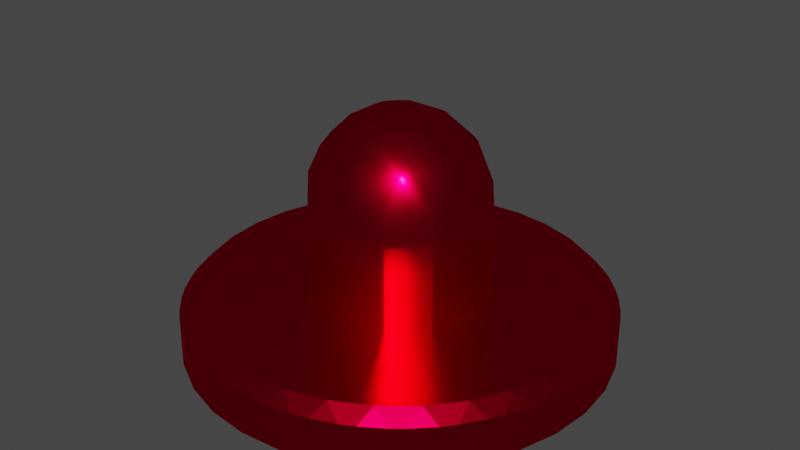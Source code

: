 # Source: Player_Paddle_1.blend  (saved by Blender 3.3.6; exported with 4.5.12 LTS)
import bpy
from mathutils import Matrix  # noqa: F401  (used for matrix-valued properties, if any)

bpy.ops.wm.read_factory_settings(use_empty=True)
scene = bpy.context.scene
scene.name = 'Scene'

# ---- collections
col_collection = bpy.data.collections.new('Collection'); scene.collection.children.link(col_collection)

# ---- materials (node trees are filled in below, after node groups)
mat_material = bpy.data.materials.new('Material')
mat_material.alpha_threshold = 0.0
mat_material.use_transparent_shadow = False
mat_material.refraction_depth = 5.0
mat_material.preview_render_type = 'CUBE'
mat_material.diffuse_color = (0.8, 0.0, 0.01591, 1.0)
mat_material.roughness = 0.4177
mat_material.metallic = 0.4336
mat_material.line_color = (0.0, 0.0, 0.0, 1.0)

# ---- material node trees
mat_material.use_nodes = True; mat_material.node_tree.nodes.clear()
_N = mat_material.node_tree.nodes; _L = mat_material.node_tree.links
n0 = _N.new('ShaderNodeOutputMaterial'); n0.name = 'Material Output'; n0.location = (300, 300)
n1 = _N.new('ShaderNodeBsdfAnisotropic'); n1.name = 'Glossy BSDF'; n1.location = (10, 300)
n1.inputs[0].default_value = (0.8, 0.0, 0.0271, 1.0)
n1.inputs[1].default_value = 0.2583
_L.new(n1.outputs[0], n0.inputs[0])
n0.is_active_output = True

# ---- world
world_world = bpy.data.worlds.new('World'); scene.world = world_world
world_world.use_nodes = True; world_world.node_tree.nodes.clear()
_N = world_world.node_tree.nodes; _L = world_world.node_tree.links
n0 = _N.new('ShaderNodeOutputWorld'); n0.name = 'World Output'; n0.location = (300, 300)
n1 = _N.new('ShaderNodeBackground'); n1.name = 'Background'; n1.location = (10, 300)
n1.inputs[0].default_value = (0.05088, 0.05088, 0.05088, 1.0)
_L.new(n1.outputs[0], n0.inputs[0])
n0.is_active_output = True
world_world.color = (0.05088, 0.05088, 0.05088)
world_world.use_sun_shadow = False
world_world.sun_shadow_jitter_overblur = 0.0

# ---- meshes
me_mesh = bpy.data.meshes.new('Mesh')
me_mesh.from_pydata([(0.2, 0.6, 0.9812), (0.2, 0.9812, 0.6), (0.6, 0.9812, 0.6), (0.6, 0.6, 0.9812), (0.2, 1.0, 0.5666), (0.6, 1.0, 0.5666), (0.2, 1.133, 0.2), (0.6, 1.133, 0.2), (0.2, 1.133, -0.2), (0.6, 1.133, -0.2), (0.2, 1.0, -0.5666), (0.6, 1.0, -0.5666), (0.6, 0.9812, -0.6), (0.6, 0.6, -0.9812), (0.6003, 2.713, -0.537), (0.6, 0.5666, -1.0), (0.6003, 2.555, -1.056), (0.6, 0.2, -1.133), (0.6003, 2.3, -1.534), (0.6, -0.2, -1.133), (0.6003, 1.956, -1.953), (0.6, -0.5666, -1.0), (0.6003, 1.537, -2.297), (0.6, -0.6, -0.9812), (0.6003, 1.058, -2.553), (0.6003, 0.5396, -2.71), (0.6003, 3.298e-08, -2.763), (0.6003, -0.5396, -2.71), (0.6003, -1.058, -2.553), (0.6003, -1.537, -2.297), (0.6003, -1.956, -1.953), (0.6003, -2.3, -1.534), (0.6003, -2.555, -1.056), (0.6003, -2.713, -0.537), (0.6003, -2.766, 0.002574), (0.6003, -2.713, 0.5422), (0.6003, -2.555, 1.061), (0.6003, -2.3, 1.539), (0.6003, -1.956, 1.958), (0.6003, -1.537, 2.302), (0.6003, -1.058, 2.558), (0.6003, -0.5396, 2.715), (0.6003, -1.209e-07, 2.768), (0.6003, 0.5396, 2.715), (0.6003, 1.058, 2.558), (0.6003, 1.537, 2.302), (0.6003, 1.956, 1.958), (0.6003, 2.3, 1.539), (0.6, -1.133, -0.2), (0.6, -1.133, 0.2), (0.6, -1.0, 0.5666), (0.6, -0.9812, 0.6), (0.6, -0.6, 0.9812), (0.6, -0.5666, 1.0), (0.6, -0.2, 1.133), (0.6, 0.2, 1.133), (0.6003, 2.555, 1.061), (0.2, -0.2, 1.133), (0.2, 0.2, 1.133), (0.2, 0.5666, 1.0), (0.6, 0.5666, 1.0), (-0.2, -0.2, 1.133), (-0.2, 0.2, 1.133), (0.2, -0.5666, 1.0), (-0.2, -0.5666, 1.0), (-0.6, -0.2, 1.133), (-0.6, -0.5666, 1.0), (-0.6, -0.6, 0.9812), (-0.2, -0.6, 0.9812), (-0.2, -0.9812, 0.6), (-0.6, -0.9812, 0.6), (-0.6, -1.0, 0.5666), (-0.2, -1.0, 0.5666), (-0.2, -1.133, 0.2), (-0.6, -1.133, 0.2), (-0.6, -1.133, -0.2), (-0.2, -1.133, -0.2), (-0.6, -1.0, -0.5666), (-0.2, -1.0, -0.5666), (-0.2, -0.9812, -0.6), (-0.6, -0.9812, -0.6), (-0.6, -0.6, -0.9812), (-0.2, -0.6, -0.9812), (-0.2, -0.5666, -1.0), (-0.6, -0.5666, -1.0), (-0.6, -0.2, -1.133), (-0.2, -0.2, -1.133), (-0.2, 0.2, -1.133), (-0.6, 0.2, -1.133), (-0.2, 0.5666, -1.0), (-0.6, 0.5666, -1.0), (-0.6, 0.6, -0.9812), (-0.2, 0.6, -0.9812), (-0.2, 0.9812, -0.6), (-0.6, 0.9812, -0.6), (-0.6, 1.0, -0.5666), (-0.2, 1.0, -0.5666), (-0.2, 1.133, -0.2), (-0.6, 1.133, -0.2), (-0.2, 1.133, 0.2), (-0.6, 1.133, 0.2), (-0.6, 1.0, 0.5666), (-0.2, 1.0, 0.5666), (-0.2, 0.9812, 0.6), (-0.6, 0.9812, 0.6), (-0.6, 0.6, 0.9812), (-0.2, 0.6, 0.9812), (-0.2, 0.5666, 1.0), (-0.6, 0.5666, 1.0), (-0.6, 0.2, 1.133), (-1.0, 0.2, 1.133), (-1.0, 0.5666, 1.0), (-1.0, -0.2, 1.133), (-1.4, -0.2, 1.105), (-1.4, 0.2, 1.105), (-1.0, -0.5666, 1.0), (-1.4, -0.51, 1.0), (-1.4, -0.6, 0.9495), (-1.0, -0.6, 0.9812), (-1.0, -0.9812, 0.6), (-1.4, -0.9495, 0.6), (-1.4, -1.0, 0.51), (-1.0, -1.0, 0.5666), (-1.0, -1.133, 0.2), (-1.4, -1.105, 0.2), (-1.4, -1.105, -0.2), (-1.0, -1.133, -0.2), (-1.4, -1.0, -0.51), (-1.0, -1.0, -0.5666), (-1.0, -0.9812, -0.6), (-1.4, -0.9495, -0.6), (-1.8, -0.7359, -0.6), (-1.8, -0.9288, -0.2), (-1.682, -1.0, -0.2), (-1.8, -0.9288, 0.2), (-1.682, -1.0, 0.2), (-2.112, -0.6, -0.2), (-2.112, -0.6, 0.2), (-1.928, -0.6, 0.6), (-1.8, -0.7359, 0.6), (-1.8, -0.6, 0.7359), (-2.112, -0.2, 0.6), (-1.8, -0.2, 0.9288), (-2.112, 0.2, 0.6), (-1.8, 0.2, 0.9288), (-2.2, -0.2, 0.4265), (-2.2, 0.2, 0.4265), (-2.2, 0.4265, 0.2), (-2.112, 0.6, 0.2), (-1.928, 0.6, 0.6), (-2.2, 0.4265, -0.2), (-2.112, 0.6, -0.2), (-2.2, 0.2, -0.4265), (-2.112, 0.2, -0.6), (-1.928, 0.6, -0.6), (-1.8, 0.2, -0.9288), (-1.8, 0.6, -0.7359), (-1.8, 0.7359, -0.6), (-1.4, 0.6, -0.9495), (-1.4, 0.9495, -0.6), (-1.4, 1.0, -0.51), (-1.682, 1.0, -0.2), (-1.8, 0.9288, -0.2), (-1.682, 1.0, 0.2), (-1.8, 0.9288, 0.2), (-1.4, 1.0, 0.51), (-1.4, 0.9495, 0.6), (-1.8, 0.7359, 0.6), (-1.8, 0.6, 0.7359), (-1.4, 0.6, 0.9495), (-1.4, 0.51, 1.0), (-1.682, 0.2, 1.0), (-1.0, 0.6, 0.9812), (-1.0, 0.9812, 0.6), (-1.4, 1.105, 0.2), (-1.0, 1.0, 0.5666), (-1.4, 1.105, -0.2), (-1.0, 1.133, -0.2), (-1.0, 1.133, 0.2), (-1.0, 1.0, -0.5666), (-1.0, 0.9812, -0.6), (-1.0, 0.6, -0.9812), (-1.4, 0.51, -1.0), (-1.0, 0.5666, -1.0), (-1.4, 0.2, -1.105), (-1.0, 0.2, -1.133), (-1.4, -0.2, -1.105), (-1.0, -0.2, -1.133), (-1.4, -0.51, -1.0), (-1.0, -0.5666, -1.0), (-1.4, -0.6, -0.9495), (-1.0, -0.6, -0.9812), (-1.8, -0.6, -0.7359), (-1.682, -0.2, -1.0), (-1.8, -0.2, -0.9288), (-1.682, 0.2, -1.0), (-2.112, -0.2, -0.6), (-1.928, -0.6, -0.6), (-2.2, -0.2, -0.4265), (-2.2, -0.4265, -0.2), (-2.267, -0.2, -0.2), (-2.267, -0.2, 0.2), (-2.2, -0.4265, 0.2), (-2.267, 0.2, -0.2), (-2.267, 0.2, 0.2), (-1.682, -0.2, 1.0), (0.2, 0.6, -0.9812), (0.2, 0.9812, -0.6), (0.2, 0.5666, -1.0), (0.2, -0.2, -1.133), (0.2, 0.2, -1.133), (0.2, -0.5666, -1.0), (0.2, -0.6, -0.9812), (0.2, -1.0, -0.5666), (0.2, -0.9812, -0.6), (0.6, -1.0, -0.5666), (0.6, -0.9812, -0.6), (0.2, -1.133, -0.2), (0.2, -1.133, 0.2), (0.2, -0.9812, 0.6), (0.2, -1.0, 0.5666), (0.2, -0.6, 0.9812), (0.6003, 2.713, 0.5422), (0.6003, 2.766, 0.002574), (0.7775, 2.766, 0.002574), (0.7775, 2.713, 0.5422), (0.7775, 2.555, 1.061), (0.7775, 2.3, 1.539), (0.7775, 1.956, 1.958), (0.7775, 1.537, 2.302), (0.7775, 1.058, 2.558), (0.7775, 0.5396, 2.715), (0.7775, -1.209e-07, 2.768), (0.7775, -0.5396, 2.715), (0.7775, -1.058, 2.558), (0.7775, -1.537, 2.302), (0.7775, -1.956, 1.958), (0.7775, -2.3, 1.539), (0.7775, -2.555, 1.061), (0.7775, -2.713, 0.5422), (0.7775, -2.766, 0.002574), (0.7775, -2.713, -0.537), (0.7775, -2.555, -1.056), (0.7775, -2.3, -1.534), (0.7775, -1.956, -1.953), (0.7775, -1.537, -2.297), (0.7775, -1.058, -2.553), (0.7775, -0.5396, -2.71), (0.7775, 3.298e-08, -2.763), (0.7775, 0.5396, -2.71), (0.7775, 1.058, -2.553), (0.7775, 1.537, -2.297), (0.7775, 1.956, -1.953), (0.7775, 2.3, -1.534), (0.7775, 2.555, -1.056), (0.7775, 2.713, -0.537), (0.257, 2.75, 0.1679), (0.5893, 2.766, 0.002574), (0.257, 2.75, -0.1627), (0.257, 2.729, 0.3768), (0.257, 2.664, 0.7011), (0.5893, 2.713, 0.5422), (0.257, 2.603, 0.902), (0.257, 2.477, 1.208), (0.5893, 2.555, 1.061), (0.257, 2.378, 1.393), (0.257, 2.194, 1.668), (0.5893, 2.3, 1.539), (0.257, 2.061, 1.83), (0.257, 1.827, 2.064), (0.5893, 1.956, 1.958), (0.257, 1.665, 2.197), (0.257, 1.39, 2.381), (0.5893, 1.537, 2.302), (0.257, 1.205, 2.48), (0.257, 0.8995, 2.606), (0.5893, 1.058, 2.558), (0.257, 0.6985, 2.667), (0.257, 0.3743, 2.732), (0.5893, 0.5396, 2.715), (0.257, 0.1653, 2.752), (0.257, -0.1653, 2.752), (0.5893, -1.209e-07, 2.768), (0.257, -0.3743, 2.732), (0.257, -0.6985, 2.667), (0.5893, -0.5396, 2.715), (0.257, -0.8995, 2.606), (0.257, -1.205, 2.48), (0.5893, -1.058, 2.558), (0.257, -1.39, 2.381), (0.257, -1.665, 2.197), (0.5893, -1.537, 2.302), (0.257, -1.827, 2.064), (0.257, -2.061, 1.83), (0.5893, -1.956, 1.958), (0.257, -2.194, 1.668), (0.257, -2.378, 1.393), (0.5893, -2.3, 1.539), (0.257, -2.477, 1.208), (0.257, -2.603, 0.902), (0.5893, -2.555, 1.061), (0.257, -2.664, 0.7011), (0.257, -2.729, 0.3768), (0.5893, -2.713, 0.5422), (0.257, -2.75, 0.1679), (0.257, -2.75, -0.1627), (0.5893, -2.766, 0.002574), (0.257, -2.729, -0.3717), (0.257, -2.664, -0.696), (0.5893, -2.713, -0.537), (0.257, -2.603, -0.8969), (0.257, -2.477, -1.202), (0.5893, -2.555, -1.056), (0.257, -2.378, -1.388), (0.257, -2.194, -1.662), (0.5893, -2.3, -1.534), (0.257, -2.061, -1.825), (0.257, -1.827, -2.059), (0.5893, -1.956, -1.953), (0.257, -1.665, -2.192), (0.257, -1.39, -2.375), (0.5893, -1.537, -2.297), (0.257, -1.205, -2.474), (0.257, -0.8995, -2.601), (0.5893, -1.058, -2.553), (0.257, -0.6985, -2.662), (0.257, -0.3743, -2.726), (0.5893, -0.5396, -2.71), (0.257, -0.1653, -2.747), (0.257, 0.1653, -2.747), (0.5893, 3.298e-08, -2.763), (0.257, 0.3743, -2.726), (0.257, 0.6985, -2.662), (0.5893, 0.5396, -2.71), (0.257, 0.8995, -2.601), (0.257, 1.205, -2.474), (0.5893, 1.058, -2.553), (0.257, 1.39, -2.375), (0.257, 1.665, -2.192), (0.5893, 1.537, -2.297), (0.257, 1.827, -2.059), (0.257, 2.061, -1.825), (0.5893, 1.956, -1.953), (0.257, 2.194, -1.662), (0.257, 2.378, -1.388), (0.5893, 2.3, -1.534), (0.257, 2.477, -1.202), (0.257, 2.603, -0.8969), (0.5893, 2.555, -1.056), (0.257, 2.664, -0.696), (0.257, 2.729, -0.3717), (0.5893, 2.713, -0.537), (0.2383, 2.75, 0.1679), (0.2383, 2.75, -0.1627), (0.07223, 2.599, 0.002574), (0.2383, 2.729, 0.3768), (0.07223, 2.549, 0.5096), (0.2383, 2.664, 0.7011), (0.2383, 2.603, 0.902), (0.07223, 2.401, 0.9971), (0.2383, 2.477, 1.208), (0.2383, 2.378, 1.393), (0.07223, 2.161, 1.446), (0.2383, 2.194, 1.668), (0.2383, 2.061, 1.83), (0.07223, 1.838, 1.84), (0.2383, 1.827, 2.064), (0.2383, 1.665, 2.197), (0.07223, 1.444, 2.163), (0.2383, 1.39, 2.381), (0.2383, 1.205, 2.48), (0.07223, 0.9945, 2.404), (0.2383, 0.8995, 2.606), (0.2383, 0.6985, 2.667), (0.07223, 0.507, 2.552), (0.2383, 0.3743, 2.732), (0.2383, 0.1653, 2.752), (0.07223, -1.08e-07, 2.601), (0.2383, -0.1653, 2.752), (0.2383, -0.3743, 2.732), (0.07223, -0.507, 2.552), (0.2383, -0.6985, 2.667), (0.2383, -0.8995, 2.606), (0.07223, -0.9945, 2.404), (0.2383, -1.205, 2.48), (0.2383, -1.39, 2.381), (0.07223, -1.444, 2.163), (0.2383, -1.665, 2.197), (0.2383, -1.827, 2.064), (0.07223, -1.838, 1.84), (0.2383, -2.061, 1.83), (0.2383, -2.194, 1.668), (0.07223, -2.161, 1.446), (0.2383, -2.378, 1.393), (0.2383, -2.477, 1.208), (0.07223, -2.401, 0.9971), (0.2383, -2.603, 0.902), (0.2383, -2.664, 0.7011), (0.07223, -2.549, 0.5096), (0.2383, -2.729, 0.3768), (0.2383, -2.75, 0.1679), (0.07223, -2.599, 0.002574), (0.2383, -2.75, -0.1627), (0.2383, -2.729, -0.3717), (0.07223, -2.549, -0.5044), (0.2383, -2.664, -0.696), (0.2383, -2.603, -0.8969), (0.07223, -2.401, -0.992), (0.2383, -2.477, -1.202), (0.2383, -2.378, -1.388), (0.07223, -2.161, -1.441), (0.2383, -2.194, -1.662), (0.2383, -2.061, -1.825), (0.07223, -1.838, -1.835), (0.2383, -1.827, -2.059), (0.2383, -1.665, -2.192), (0.07223, -1.444, -2.158), (0.2383, -1.39, -2.375), (0.2383, -1.205, -2.474), (0.07223, -0.9945, -2.398), (0.2383, -0.8995, -2.601), (0.2383, -0.6985, -2.662), (0.07223, -0.507, -2.546), (0.2383, -0.3743, -2.726), (0.2383, -0.1653, -2.747), (0.07223, 3.539e-08, -2.596), (0.2383, 0.1653, -2.747), (0.2383, 0.3743, -2.726), (0.07223, 0.507, -2.546), (0.2383, 0.6985, -2.662), (0.2383, 0.8995, -2.601), (0.07223, 0.9945, -2.398), (0.2383, 1.205, -2.474), (0.2383, 1.39, -2.375), (0.07223, 1.444, -2.158), (0.2383, 1.665, -2.192), (0.2383, 1.827, -2.059), (0.07223, 1.838, -1.835), (0.2383, 2.061, -1.825), (0.2383, 2.194, -1.662), (0.07223, 2.161, -1.441), (0.2383, 2.378, -1.388), (0.2383, 2.477, -1.202), (0.07223, 2.401, -0.992), (0.2383, 2.603, -0.8969), (0.2383, 2.664, -0.696), (0.07223, 2.549, -0.5044), (0.2383, 2.729, -0.3717)], [], [(3, 2, 1, 0), (1, 2, 5, 4), (5, 7, 6, 4), (6, 7, 9, 8), (8, 9, 11, 10), (225, 222, 56, 226), (228, 46, 45, 229), (230, 44, 43, 231), (232, 42, 41, 233), (234, 40, 39, 235), (237, 37, 36, 238), (238, 36, 35, 239), (242, 32, 31, 243), (244, 30, 29, 245), (247, 27, 26, 248), (249, 25, 24, 250), (252, 20, 18, 253), (241, 33, 32, 242), (253, 18, 16, 254), (254, 16, 14, 255), (2, 3, 60, 55, 54, 53, 52, 51, 50, 49, 48, 215, 216, 23, 21, 19, 17, 15, 13, 12, 11, 9, 7, 5), (251, 22, 20, 252), (54, 55, 58, 57), (55, 60, 59, 58), (57, 58, 62, 61), (64, 63, 57, 61), (66, 64, 61, 65), (68, 64, 66, 67), (70, 69, 68, 67), (72, 69, 70, 71), (74, 73, 72, 71), (76, 73, 74, 75), (78, 76, 75, 77), (80, 79, 78, 77), (82, 79, 80, 81), (84, 83, 82, 81), (86, 83, 84, 85), (88, 87, 86, 85), (90, 89, 87, 88), (92, 89, 90, 91), (94, 93, 92, 91), (96, 93, 94, 95), (98, 97, 96, 95), (100, 99, 97, 98), (102, 99, 100, 101), (104, 103, 102, 101), (106, 103, 104, 105), (108, 107, 106, 105), (62, 107, 108, 109), (109, 108, 111, 110), (65, 109, 110, 112), (112, 110, 114, 113), (116, 115, 112, 113), (118, 115, 116, 117), (120, 119, 118, 117), (122, 119, 120, 121), (124, 123, 122, 121), (126, 123, 124, 125), (128, 126, 125, 127), (130, 129, 128, 127), (127, 133, 132, 131), (130, 127, 131), (133, 135, 134, 132), (134, 137, 136, 132), (139, 138, 137, 134), (138, 139, 140), (142, 141, 138, 140), (144, 143, 141, 142), (141, 143, 146, 145), (149, 148, 147, 146), (143, 149, 146), (147, 148, 151, 150), (151, 154, 153, 152), (150, 151, 152), (153, 154, 156, 155), (154, 157, 156), (157, 159, 158, 156), (161, 160, 159, 157), (162, 161, 157), (164, 163, 161, 162), (166, 165, 163, 164), (167, 166, 164), (169, 166, 167, 168), (170, 169, 168, 144), (171, 170, 144), (170, 171, 114), (170, 111, 172, 169), (172, 173, 166, 169), (167, 149, 168), (174, 163, 165), (166, 173, 175, 165), (161, 163, 174, 176), (174, 178, 177, 176), (176, 177, 179, 160), (161, 176, 160), (179, 180, 159, 160), (159, 180, 181, 158), (181, 183, 182, 158), (182, 183, 185, 184), (184, 185, 187, 186), (187, 189, 188, 186), (188, 189, 191, 190), (193, 188, 190, 192), (194, 193, 192), (155, 195, 193, 194), (197, 196, 194, 192), (197, 136, 199, 198), (196, 197, 198), (199, 200, 198), (202, 201, 200, 199), (201, 202, 145), (201, 204, 203, 200), (200, 203, 152, 198), (131, 197, 192), (188, 193, 186), (193, 195, 184, 186), (196, 153, 155, 194), (158, 182, 195, 155), (156, 158, 155), (154, 151, 162, 157), (152, 153, 196, 198), (203, 150, 152), (151, 148, 164, 162), (203, 204, 147, 150), (148, 149, 167, 164), (146, 204, 201, 145), (168, 149, 143, 144), (205, 171, 144, 142), (137, 138, 141, 145), (202, 137, 145), (136, 137, 202, 199), (190, 130, 131, 192), (132, 136, 197, 131), (125, 133, 127), (124, 135, 133, 125), (121, 120, 139, 134), (135, 121, 134), (139, 120, 117, 140), (116, 205, 142, 140), (117, 116, 140), (205, 116, 113), (114, 171, 205, 113), (107, 59, 0, 106), (111, 108, 105, 172), (173, 104, 101, 175), (101, 100, 178, 175), (178, 100, 98, 177), (177, 98, 95, 179), (93, 207, 206, 92), (180, 94, 91, 181), (206, 208, 89, 92), (91, 90, 183, 181), (183, 90, 88, 185), (87, 210, 209, 86), (185, 88, 85, 187), (209, 211, 83, 86), (85, 84, 189, 187), (83, 211, 212, 82), (189, 84, 81, 191), (81, 80, 129, 191), (79, 214, 213, 78), (214, 216, 215, 213), (23, 216, 214, 212), (215, 48, 217, 213), (129, 80, 77, 128), (213, 217, 76, 78), (77, 75, 126, 128), (217, 218, 73, 76), (75, 74, 123, 126), (123, 74, 71, 122), (220, 219, 69, 72), (71, 70, 119, 122), (69, 219, 221, 68), (119, 70, 67, 118), (115, 66, 65, 112), (61, 62, 109, 65), (63, 53, 54, 57), (219, 51, 52, 221), (50, 51, 219, 220), (218, 49, 50, 220), (48, 49, 218, 217), (255, 14, 223, 224), (250, 24, 22, 251), (243, 31, 30, 244), (245, 29, 28, 246), (248, 26, 25, 249), (246, 28, 27, 247), (235, 39, 38, 236), (240, 34, 33, 241), (239, 35, 34, 240), (211, 21, 23, 212), (233, 41, 40, 234), (19, 21, 211, 209), (231, 43, 42, 232), (210, 17, 19, 209), (208, 15, 17, 210), (226, 56, 47, 227), (227, 47, 46, 228), (13, 15, 208, 206), (224, 223, 222, 225), (207, 12, 13, 206), (97, 8, 10, 96), (99, 6, 8, 97), (103, 1, 4, 102), (59, 60, 3, 0), (11, 12, 207, 10), (229, 45, 44, 230), (52, 53, 63, 221), (236, 38, 37, 237), (0, 1, 103, 106), (4, 6, 99, 102), (10, 207, 93, 96), (58, 59, 107, 62), (89, 208, 210, 87), (221, 63, 64, 68), (73, 218, 220, 72), (212, 214, 79, 82), (105, 104, 173, 172), (175, 178, 174, 165), (95, 94, 180, 179), (110, 111, 170, 114), (147, 204, 146), (195, 182, 184), (67, 66, 115, 118), (135, 124, 121), (191, 129, 130, 190), (14, 351, 257, 223), (262, 260, 357, 358), (265, 263, 360, 361), (268, 266, 363, 364), (271, 269, 366, 367), (274, 272, 369, 370), (277, 275, 372, 373), (280, 278, 375, 376), (283, 281, 378, 379), (286, 284, 381, 382), (289, 287, 384, 385), (292, 290, 387, 388), (295, 293, 390, 391), (298, 296, 393, 394), (301, 299, 396, 397), (304, 302, 399, 400), (307, 305, 402, 403), (310, 308, 405, 406), (313, 311, 408, 409), (316, 314, 411, 412), (319, 317, 414, 415), (322, 320, 417, 418), (325, 323, 420, 421), (328, 326, 423, 424), (331, 329, 426, 427), (334, 332, 429, 430), (337, 335, 432, 433), (340, 338, 435, 436), (343, 341, 438, 439), (346, 344, 441, 442), (42, 282, 285, 41), (349, 347, 444, 445), (258, 350, 447, 353), (224, 225, 226, 227, 228, 229, 230, 231, 232, 233, 234, 235, 236, 237, 238, 239, 240, 241, 242, 243, 244, 245, 246, 247, 248, 249, 250, 251, 252, 253, 254, 255), (33, 309, 312, 32), (24, 336, 339, 22), (46, 270, 273, 45), (37, 297, 300, 36), (28, 324, 327, 27), (356, 354, 446, 443, 440, 437, 434, 431, 428, 425, 422, 419, 416, 413, 410, 407, 404, 401, 398, 395, 392, 389, 386, 383, 380, 377, 374, 371, 368, 365, 362, 359), (41, 285, 288, 40), (32, 312, 315, 31), (22, 339, 342, 20), (45, 273, 276, 44), (36, 300, 303, 35), (223, 257, 261, 222), (27, 327, 330, 26), (222, 261, 264, 56), (40, 288, 291, 39), (31, 315, 318, 30), (20, 342, 345, 18), (44, 276, 279, 43), (35, 303, 306, 34), (26, 330, 333, 25), (56, 264, 267, 47), (39, 291, 294, 38), (30, 318, 321, 29), (18, 345, 348, 16), (43, 279, 282, 42), (34, 306, 309, 33), (25, 333, 336, 24), (47, 267, 270, 46), (38, 294, 297, 37), (29, 321, 324, 28), (16, 348, 351, 14), (256, 257, 258), (259, 260, 261), (262, 263, 264), (265, 266, 267), (268, 269, 270), (271, 272, 273), (274, 275, 276), (277, 278, 279), (280, 281, 282), (283, 284, 285), (286, 287, 288), (289, 290, 291), (292, 293, 294), (295, 296, 297), (298, 299, 300), (301, 302, 303), (304, 305, 306), (307, 308, 309), (310, 311, 312), (313, 314, 315), (316, 317, 318), (319, 320, 321), (322, 323, 324), (325, 326, 327), (328, 329, 330), (331, 332, 333), (334, 335, 336), (337, 338, 339), (340, 341, 342), (343, 344, 345), (346, 347, 348), (349, 350, 351), (352, 353, 354), (355, 356, 357), (358, 359, 360), (361, 362, 363), (364, 365, 366), (367, 368, 369), (370, 371, 372), (373, 374, 375), (376, 377, 378), (379, 380, 381), (382, 383, 384), (385, 386, 387), (388, 389, 390), (391, 392, 393), (394, 395, 396), (397, 398, 399), (400, 401, 402), (403, 404, 405), (406, 407, 408), (409, 410, 411), (412, 413, 414), (415, 416, 417), (418, 419, 420), (421, 422, 423), (424, 425, 426), (427, 428, 429), (430, 431, 432), (433, 434, 435), (436, 437, 438), (439, 440, 441), (442, 443, 444), (445, 446, 447), (261, 257, 256, 259), (264, 261, 260, 262), (267, 264, 263, 265), (270, 267, 266, 268), (273, 270, 269, 271), (276, 273, 272, 274), (279, 276, 275, 277), (282, 279, 278, 280), (285, 282, 281, 283), (288, 285, 284, 286), (291, 288, 287, 289), (294, 291, 290, 292), (297, 294, 293, 295), (300, 297, 296, 298), (303, 300, 299, 301), (306, 303, 302, 304), (309, 306, 305, 307), (312, 309, 308, 310), (315, 312, 311, 313), (318, 315, 314, 316), (321, 318, 317, 319), (324, 321, 320, 322), (327, 324, 323, 325), (330, 327, 326, 328), (333, 330, 329, 331), (336, 333, 332, 334), (339, 336, 335, 337), (342, 339, 338, 340), (345, 342, 341, 343), (348, 345, 344, 346), (351, 348, 347, 349), (257, 351, 350, 258), (355, 352, 354, 356), (358, 357, 356, 359), (361, 360, 359, 362), (364, 363, 362, 365), (367, 366, 365, 368), (370, 369, 368, 371), (373, 372, 371, 374), (376, 375, 374, 377), (379, 378, 377, 380), (382, 381, 380, 383), (385, 384, 383, 386), (388, 387, 386, 389), (391, 390, 389, 392), (394, 393, 392, 395), (397, 396, 395, 398), (400, 399, 398, 401), (403, 402, 401, 404), (406, 405, 404, 407), (409, 408, 407, 410), (412, 411, 410, 413), (415, 414, 413, 416), (418, 417, 416, 419), (421, 420, 419, 422), (424, 423, 422, 425), (427, 426, 425, 428), (430, 429, 428, 431), (433, 432, 431, 434), (436, 435, 434, 437), (439, 438, 437, 440), (442, 441, 440, 443), (445, 444, 443, 446), (353, 447, 446, 354), (277, 373, 375, 278), (378, 281, 280, 376), (304, 400, 402, 305), (405, 308, 307, 403), (331, 427, 429, 332), (432, 335, 334, 430), (265, 361, 363, 266), (366, 269, 268, 364), (292, 388, 390, 293), (393, 296, 295, 391), (319, 415, 417, 320), (420, 323, 322, 418), (346, 442, 444, 347), (447, 350, 349, 445), (381, 284, 283, 379), (408, 311, 310, 406), (435, 338, 337, 433), (369, 272, 271, 367), (396, 299, 298, 394), (258, 353, 352, 256), (357, 260, 259, 355), (423, 326, 325, 421), (384, 287, 286, 382), (411, 314, 313, 409), (438, 341, 340, 436), (372, 275, 274, 370), (399, 302, 301, 397), (426, 329, 328, 424), (360, 263, 262, 358), (387, 290, 289, 385), (414, 317, 316, 412), (441, 344, 343, 439), (259, 256, 352, 355)])
me_mesh.polygons.foreach_set('use_smooth', [1, 1, 1, 1, 1, 0, 0, 0, 0, 0, 0, 0, 0, 0, 0, 0, 0, 0, 0, 0, 1, 0, 1, 1, 1, 1, 1, 1, 1, 1, 1, 1, 1, 1, 1, 1, 1, 1, 1, 1, 1, 1, 1, 1, 1, 1, 1, 1, 1, 1, 1, 1, 1, 1, 1, 1, 1, 1, 1, 1, 1, 1, 1, 1, 1, 1, 1, 1, 1, 1, 1, 1, 1, 1, 1, 1, 1, 1, 1, 1, 1, 1, 1, 1, 1, 1, 1, 1, 1, 1, 1, 1, 1, 1, 1, 1, 1, 1, 1, 1, 1, 1, 1, 1, 1, 1, 1, 1, 1, 1, 1, 1, 1, 1, 1, 1, 1, 1, 1, 1, 1, 1, 1, 1, 1, 1, 1, 1, 1, 1, 1, 1, 1, 1, 1, 1, 1, 1, 1, 1, 1, 1, 1, 1, 1, 1, 1, 1, 1, 1, 1, 1, 1, 1, 1, 1, 1, 1, 1, 1, 1, 1, 1, 1, 1, 1, 1, 1, 1, 1, 1, 1, 1, 1, 1, 1, 1, 1, 1, 1, 1, 0, 0, 0, 0, 0, 0, 0, 0, 0, 1, 0, 1, 0, 1, 1, 0, 0, 1, 0, 1, 1, 1, 1, 1, 1, 0, 1, 0, 1, 1, 1, 1, 1, 1, 1, 1, 1, 1, 1, 1, 1, 1, 1, 1, 1, 0, 0, 0, 0, 0, 0, 0, 0, 0, 0, 0, 0, 0, 0, 0, 0, 0, 0, 0, 0, 0, 0, 0, 0, 0, 0, 0, 0, 0, 0, 0, 0, 0, 0, 0, 0, 0, 0, 0, 0, 0, 0, 0, 0, 0, 0, 0, 0, 0, 0, 0, 0, 0, 0, 0, 0, 0, 0, 0, 0, 0, 0, 0, 0, 0, 0, 0, 0, 0, 0, 0, 0, 0, 0, 0, 0, 0, 0, 0, 0, 0, 0, 0, 0, 0, 0, 0, 0, 0, 0, 0, 0, 0, 0, 0, 0, 0, 0, 0, 0, 0, 0, 0, 0, 0, 0, 0, 0, 0, 0, 0, 0, 0, 0, 0, 0, 0, 0, 0, 0, 0, 0, 0, 0, 0, 0, 0, 0, 0, 0, 0, 0, 0, 0, 0, 0, 0, 0, 0, 0, 0, 0, 0, 0, 0, 0, 0, 0, 0, 0, 0, 0, 0, 0, 0, 0, 0, 0, 0, 0, 0, 0, 0, 0, 0, 0, 0, 0, 0, 0, 0, 0, 0, 0, 0, 0, 0, 0, 0, 0, 0, 0, 0, 0, 0, 0, 0, 0, 0, 0, 0, 0, 0, 0, 0, 0, 0, 0, 0, 0, 0, 0, 0, 0, 0, 0, 0, 0, 0, 0, 0, 0, 0, 0, 0, 0, 0, 0, 0, 0, 0, 0, 0, 0, 0, 0])
_uv = me_mesh.uv_layers.new(name='UVMap')
_uv.uv.foreach_set('vector', [0.0, 0.0, 0.0, 0.0, 0.0, 0.0, 0.0, 0.0, 0.0, 0.0, 0.0, 0.0, 0.0, 0.0, 0.0, 0.0, 0.0, 0.0, 0.0, 0.0, 0.0, 0.0, 0.0, 0.0, 0.0, 0.0, 0.0, 0.0, 0.0, 0.0, 0.0, 0.0, 0.0, 0.0, 0.0, 0.0, 0.0, 0.0, 0.0, 0.0, 0.9688, 0.5, 0.9688, 0.75, 0.9375, 0.75, 0.9375, 0.5, 0.875, 0.5, 0.875, 0.75, 0.8438, 0.75, 0.8438, 0.5, 0.8125, 0.5, 0.8125, 0.75, 0.7812, 0.75, 0.7812, 0.5, 0.75, 0.5, 0.75, 0.75, 0.7188, 0.75, 0.7188, 0.5, 0.6875, 0.5, 0.6875, 0.75, 0.6562, 0.75, 0.6562, 0.5, 0.5938, 0.5, 0.5938, 0.75, 0.5625, 0.75, 0.5625, 0.5, 0.5625, 0.5, 0.5625, 0.75, 0.5312, 0.75, 0.5312, 0.5, 0.4375, 0.5, 0.4375, 0.75, 0.4063, 0.75, 0.4062, 0.5, 0.375, 0.5, 0.375, 0.75, 0.3438, 0.75, 0.3438, 0.5, 0.2812, 0.5, 0.2812, 0.75, 0.25, 0.75, 0.25, 0.5, 0.2188, 0.5, 0.2188, 0.75, 0.1875, 0.75, 0.1875, 0.5, 0.125, 0.5, 0.125, 0.75, 0.09375, 0.75, 0.09375, 0.5, 0.4688, 0.5, 0.4688, 0.75, 0.4375, 0.75, 0.4375, 0.5, 0.09375, 0.5, 0.09375, 0.75, 0.0625, 0.75, 0.0625, 0.5, 0.0625, 0.5, 0.0625, 0.75, 0.03125, 0.75, 0.03125, 0.5, 0.0, 0.0, 0.0, 0.0, 0.0, 0.0, 0.0, 0.0, 0.0, 0.0, 0.0, 0.0, 0.0, 0.0, 0.0, 0.0, 0.0, 0.0, 0.0, 0.0, 0.0, 0.0, 0.0, 0.0, 0.0, 0.0, 0.0, 0.0, 0.0, 0.0, 0.0, 0.0, 0.0, 0.0, 0.0, 0.0, 0.0, 0.0, 0.0, 0.0, 0.0, 0.0, 0.0, 0.0, 0.0, 0.0, 0.0, 0.0, 0.1562, 0.5, 0.1562, 0.75, 0.125, 0.75, 0.125, 0.5, 0.0, 0.0, 0.0, 0.0, 0.0, 0.0, 0.0, 0.0, 0.0, 0.0, 0.0, 0.0, 0.0, 0.0, 0.0, 0.0, 0.0, 0.0, 0.0, 0.0, 0.0, 0.0, 0.0, 0.0, 0.0, 0.0, 0.0, 0.0, 0.0, 0.0, 0.0, 0.0, 0.0, 0.0, 0.0, 0.0, 0.0, 0.0, 0.0, 0.0, 0.0, 0.0, 0.0, 0.0, 0.0, 0.0, 0.0, 0.0, 0.0, 0.0, 0.0, 0.0, 0.0, 0.0, 0.0, 0.0, 0.0, 0.0, 0.0, 0.0, 0.0, 0.0, 0.0, 0.0, 0.0, 0.0, 0.0, 0.0, 0.0, 0.0, 0.0, 0.0, 0.0, 0.0, 0.0, 0.0, 0.0, 0.0, 0.0, 0.0, 0.0, 0.0, 0.0, 0.0, 0.0, 0.0, 0.0, 0.0, 0.0, 0.0, 0.0, 0.0, 0.0, 0.0, 0.0, 0.0, 0.0, 0.0, 0.0, 0.0, 0.0, 0.0, 0.0, 0.0, 0.0, 0.0, 0.0, 0.0, 0.0, 0.0, 0.0, 0.0, 0.0, 0.0, 0.0, 0.0, 0.0, 0.0, 0.0, 0.0, 0.0, 0.0, 0.0, 0.0, 0.0, 0.0, 0.0, 0.0, 0.0, 0.0, 0.0, 0.0, 0.0, 0.0, 0.0, 0.0, 0.0, 0.0, 0.0, 0.0, 0.0, 0.0, 0.0, 0.0, 0.0, 0.0, 0.0, 0.0, 0.0, 0.0, 0.0, 0.0, 0.0, 0.0, 0.0, 0.0, 0.0, 0.0, 0.0, 0.0, 0.0, 0.0, 0.0, 0.0, 0.0, 0.0, 0.0, 0.0, 0.0, 0.0, 0.0, 0.0, 0.0, 0.0, 0.0, 0.0, 0.0, 0.0, 0.0, 0.0, 0.0, 0.0, 0.0, 0.0, 0.0, 0.0, 0.0, 0.0, 0.0, 0.0, 0.0, 0.0, 0.0, 0.0, 0.0, 0.0, 0.0, 0.0, 0.0, 0.0, 0.0, 0.0, 0.0, 0.0, 0.0, 0.0, 0.0, 0.0, 0.0, 0.0, 0.0, 0.0, 0.0, 0.0, 0.0, 0.0, 0.0, 0.0, 0.0, 0.0, 0.0, 0.0, 0.0, 0.0, 0.0, 0.0, 0.0, 0.0, 0.0, 0.0, 0.0, 0.0, 0.0, 0.0, 0.0, 0.0, 0.0, 0.0, 0.0, 0.0, 0.0, 0.0, 0.0, 0.0, 0.0, 0.0, 0.0, 0.0, 0.0, 0.0, 0.0, 0.0, 0.0, 0.0, 0.0, 0.0, 0.0, 0.0, 0.0, 0.0, 0.0, 0.0, 0.0, 0.0, 0.0, 0.0, 0.0, 0.0, 0.0, 0.0, 0.0, 0.0, 0.0, 0.0, 0.0, 0.0, 0.0, 0.0, 0.0, 0.0, 0.0, 0.0, 0.0, 0.0, 0.0, 0.0, 0.0, 0.0, 0.0, 0.0, 0.0, 0.0, 0.0, 0.0, 0.0, 0.0, 0.0, 0.0, 0.0, 0.0, 0.0, 0.0, 0.0, 0.0, 0.0, 0.0, 0.0, 0.0, 0.0, 0.0, 0.0, 0.0, 0.0, 0.0, 0.0, 0.0, 0.0, 0.0, 0.0, 0.0, 0.0, 0.0, 0.0, 0.0, 0.0, 0.0, 0.0, 0.0, 0.0, 0.0, 0.0, 0.0, 0.0, 0.0, 0.0, 0.0, 0.0, 0.0, 0.0, 0.0, 0.0, 0.0, 0.0, 0.0, 0.0, 0.0, 0.0, 0.0, 0.0, 0.0, 0.0, 0.0, 0.0, 0.0, 0.0, 0.0, 0.0, 0.0, 0.0, 0.0, 0.0, 0.0, 0.0, 0.0, 0.0, 0.0, 0.0, 0.0, 0.0, 0.0, 0.0, 0.0, 0.0, 0.0, 0.0, 0.0, 0.0, 0.0, 0.0, 0.0, 0.0, 0.0, 0.0, 0.0, 0.0, 0.0, 0.0, 0.0, 0.0, 0.0, 0.0, 0.0, 0.0, 0.0, 0.0, 0.0, 0.0, 0.0, 0.0, 0.0, 0.0, 0.0, 0.0, 0.0, 0.0, 0.0, 0.0, 0.0, 0.0, 0.0, 0.0, 0.0, 0.0, 0.0, 0.0, 0.0, 0.0, 0.0, 0.0, 0.0, 0.0, 0.0, 0.0, 0.0, 0.0, 0.0, 0.0, 0.0, 0.0, 0.0, 0.0, 0.0, 0.0, 0.0, 0.0, 0.0, 0.0, 0.0, 0.0, 0.0, 0.0, 0.0, 0.0, 0.0, 0.0, 0.0, 0.0, 0.0, 0.0, 0.0, 0.0, 0.0, 0.0, 0.0, 0.0, 0.0, 0.0, 0.0, 0.0, 0.0, 0.0, 0.0, 0.0, 0.0, 0.0, 0.0, 0.0, 0.0, 0.0, 0.0, 0.0, 0.0, 0.0, 0.0, 0.0, 0.0, 0.0, 0.0, 0.0, 0.0, 0.0, 0.0, 0.0, 0.0, 0.0, 0.0, 0.0, 0.0, 0.0, 0.0, 0.0, 0.0, 0.0, 0.0, 0.0, 0.0, 0.0, 0.0, 0.0, 0.0, 0.0, 0.0, 0.0, 0.0, 0.0, 0.0, 0.0, 0.0, 0.0, 0.0, 0.0, 0.0, 0.0, 0.0, 0.0, 0.0, 0.0, 0.0, 0.0, 0.0, 0.0, 0.0, 0.0, 0.0, 0.0, 0.0, 0.0, 0.0, 0.0, 0.0, 0.0, 0.0, 0.0, 0.0, 0.0, 0.0, 0.0, 0.0, 0.0, 0.0, 0.0, 0.0, 0.0, 0.0, 0.0, 0.0, 0.0, 0.0, 0.0, 0.0, 0.0, 0.0, 0.0, 0.0, 0.0, 0.0, 0.0, 0.0, 0.0, 0.0, 0.0, 0.0, 0.0, 0.0, 0.0, 0.0, 0.0, 0.0, 0.0, 0.0, 0.0, 0.0, 0.0, 0.0, 0.0, 0.0, 0.0, 0.0, 0.0, 0.0, 0.0, 0.0, 0.0, 0.0, 0.0, 0.0, 0.0, 0.0, 0.0, 0.0, 0.0, 0.0, 0.0, 0.0, 0.0, 0.0, 0.0, 0.0, 0.0, 0.0, 0.0, 0.0, 0.0, 0.0, 0.0, 0.0, 0.0, 0.0, 0.0, 0.0, 0.0, 0.0, 0.0, 0.0, 0.0, 0.0, 0.0, 0.0, 0.0, 0.0, 0.0, 0.0, 0.0, 0.0, 0.0, 0.0, 0.0, 0.0, 0.0, 0.0, 0.0, 0.0, 0.0, 0.0, 0.0, 0.0, 0.0, 0.0, 0.0, 0.0, 0.0, 0.0, 0.0, 0.0, 0.0, 0.0, 0.0, 0.0, 0.0, 0.0, 0.0, 0.0, 0.0, 0.0, 0.0, 0.0, 0.0, 0.0, 0.0, 0.0, 0.0, 0.0, 0.0, 0.0, 0.0, 0.0, 0.0, 0.0, 0.0, 0.0, 0.0, 0.0, 0.0, 0.0, 0.0, 0.0, 0.0, 0.0, 0.0, 0.0, 0.0, 0.0, 0.0, 0.0, 0.0, 0.0, 0.0, 0.0, 0.0, 0.0, 0.0, 0.0, 0.0, 0.0, 0.0, 0.0, 0.0, 0.0, 0.0, 0.0, 0.0, 0.0, 0.0, 0.0, 0.0, 0.0, 0.0, 0.0, 0.0, 0.0, 0.0, 0.0, 0.0, 0.0, 0.0, 0.0, 0.0, 0.0, 0.0, 0.0, 0.0, 0.0, 0.0, 0.0, 0.0, 0.0, 0.0, 0.0, 0.0, 0.0, 0.0, 0.0, 0.0, 0.0, 0.0, 0.0, 0.0, 0.0, 0.0, 0.0, 0.0, 0.0, 0.0, 0.0, 0.0, 0.0, 0.0, 0.0, 0.0, 0.0, 0.0, 0.0, 0.0, 0.0, 0.0, 0.0, 0.0, 0.0, 0.0, 0.0, 0.0, 0.0, 0.0, 0.0, 0.0, 0.0, 0.0, 0.0, 0.0, 0.0, 0.0, 0.0, 0.0, 0.0, 0.0, 0.0, 0.0, 0.0, 0.0, 0.0, 0.0, 0.0, 0.0, 0.0, 0.0, 0.0, 0.0, 0.0, 0.0, 0.0, 0.0, 0.0, 0.0, 0.0, 0.0, 0.0, 0.0, 0.0, 0.0, 0.0, 0.0, 0.0, 0.0, 0.0, 0.0, 0.0, 0.0, 0.0, 0.0, 0.0, 0.0, 0.0, 0.0, 0.0, 0.0, 0.0, 0.0, 0.0, 0.0, 0.0, 0.0, 0.0, 0.0, 0.0, 0.0, 0.0, 0.0, 0.0, 0.0, 0.0, 0.0, 0.0, 0.0, 0.0, 0.0, 0.0, 0.0, 0.0, 0.0, 0.0, 0.0, 0.0, 0.0, 0.0, 0.0, 0.0, 0.0, 0.0, 0.0, 0.0, 0.0, 0.0, 0.0, 0.0, 0.0, 0.0, 0.0, 0.0, 0.0, 0.0, 0.0, 0.0, 0.0, 0.0, 0.0, 0.0, 0.0, 0.0, 0.0, 0.0, 0.0, 0.0, 0.0, 0.0, 0.0, 0.0, 0.0, 0.0, 0.0, 0.0, 0.0, 0.0, 0.0, 0.0, 0.0, 0.0, 0.0, 0.0, 0.0, 0.0, 0.0, 0.0, 0.0, 0.0, 0.0, 0.0, 0.0, 0.0, 0.0, 0.0, 0.0, 0.0, 0.0, 0.0, 0.0, 0.0, 0.0, 0.0, 0.0, 0.0, 0.0, 0.0, 0.0, 0.0, 0.0, 0.0, 0.0, 0.0, 0.0, 0.0, 0.0, 0.0, 0.0, 0.0, 0.0, 0.0, 0.0, 0.0, 0.0, 0.0, 0.0, 0.0, 0.0, 0.0, 0.0, 0.0, 0.0, 0.0, 0.0, 0.0, 0.0, 0.0, 0.0, 0.0, 0.0, 0.0, 0.0, 0.0, 0.0, 0.0, 0.0, 0.0, 0.0, 0.0, 0.0, 0.0, 0.0, 0.0, 0.0, 0.0, 0.0, 0.0, 0.0, 0.0, 0.0, 0.0, 0.0, 0.0, 0.0, 0.0, 0.0, 0.0, 0.0, 0.0, 0.0, 0.0, 0.0, 0.0, 0.0, 0.0, 0.0, 0.0, 0.0, 0.0, 0.0, 0.0, 0.0, 0.0, 0.0, 0.0, 0.0, 0.0, 0.0, 0.0, 0.0, 0.0, 0.0, 0.0, 0.0, 0.0, 0.0, 0.0, 0.0, 0.0, 0.0, 0.0, 0.0, 0.0, 0.0, 0.0, 0.0, 0.0, 0.0, 0.0, 0.0, 0.0, 0.0, 0.0, 0.0, 0.0, 0.0, 0.0, 0.0, 0.0, 0.0, 0.0, 0.0, 0.0, 0.0, 0.0, 0.0, 0.0, 0.0, 0.0, 0.0, 0.0, 0.0, 0.0, 0.0, 0.0, 0.0, 0.0, 0.0, 0.0, 0.0, 0.0, 0.0, 0.0, 0.0, 0.0, 0.0, 0.0, 0.0, 0.0, 0.0, 0.0, 0.0, 0.0, 0.0, 0.0, 0.0, 0.0, 0.0, 0.0, 0.0, 0.0, 0.0, 0.0, 0.0, 0.0, 0.0, 0.0, 0.0, 0.0, 0.0, 0.0, 0.0, 0.0, 0.0, 0.0, 0.0, 0.0, 0.0, 0.0, 0.0, 0.0, 0.0, 0.0, 0.0, 0.0, 0.0, 0.0, 0.0, 0.0, 0.0, 0.0, 0.0, 0.0, 0.0, 0.0, 0.0, 0.0, 0.0, 0.0, 0.0, 0.0, 0.0, 0.0, 0.0, 0.0, 0.0, 0.0, 0.0, 0.0, 0.0, 0.0, 0.0, 0.0, 0.0, 0.0, 0.0, 0.0, 0.0, 0.0, 0.0, 0.0, 0.0, 0.0, 0.0, 0.0, 0.0, 0.0, 0.0, 0.0, 0.0, 0.0, 0.0, 0.0, 0.0, 0.0, 0.0, 0.0, 0.0, 0.0, 0.0, 0.0, 0.0, 0.0, 0.0, 0.0, 0.0, 0.0, 0.0, 0.0, 0.0, 0.0, 0.0, 0.0, 0.0, 0.0, 0.0, 0.0, 0.0, 0.0, 0.0, 0.0, 0.0, 0.0, 0.0, 0.0, 0.0, 0.0, 0.0, 0.0, 0.0, 0.0, 0.0, 0.0, 0.0, 0.0, 0.0, 0.0, 0.0, 0.0, 0.0, 0.0, 0.0, 0.0, 0.0, 0.0, 0.0, 0.0, 0.0, 0.0, 0.0, 0.0, 0.0, 0.0, 0.0, 0.0, 0.0, 0.0, 0.0, 0.0, 0.0, 0.0, 0.0, 0.0, 0.0, 0.0, 0.0, 0.0, 0.0, 0.0, 0.0, 0.0, 0.0, 0.0, 0.0, 0.0, 0.0, 0.0, 0.03125, 0.5, 0.03125, 0.75, 0.0, 0.75, 0.0, 0.5, 0.1875, 0.5, 0.1875, 0.75, 0.1562, 0.75, 0.1562, 0.5, 0.4062, 0.5, 0.4063, 0.75, 0.375, 0.75, 0.375, 0.5, 0.3438, 0.5, 0.3438, 0.75, 0.3125, 0.75, 0.3125, 0.5, 0.25, 0.5, 0.25, 0.75, 0.2188, 0.75, 0.2188, 0.5, 0.3125, 0.5, 0.3125, 0.75, 0.2812, 0.75, 0.2812, 0.5, 0.6562, 0.5, 0.6562, 0.75, 0.625, 0.75, 0.625, 0.5, 0.5, 0.5, 0.5, 0.75, 0.4688, 0.75, 0.4688, 0.5, 0.5312, 0.5, 0.5312, 0.75, 0.5, 0.75, 0.5, 0.5, 0.0, 0.0, 0.0, 0.0, 0.0, 0.0, 0.0, 0.0, 0.7188, 0.5, 0.7188, 0.75, 0.6875, 0.75, 0.6875, 0.5, 0.0, 0.0, 0.0, 0.0, 0.0, 0.0, 0.0, 0.0, 0.7812, 0.5, 0.7812, 0.75, 0.75, 0.75, 0.75, 0.5, 0.0, 0.0, 0.0, 0.0, 0.0, 0.0, 0.0, 0.0, 0.0, 0.0, 0.0, 0.0, 0.0, 0.0, 0.0, 0.0, 0.9375, 0.5, 0.9375, 0.75, 0.9063, 0.75, 0.9062, 0.5, 0.9062, 0.5, 0.9063, 0.75, 0.875, 0.75, 0.875, 0.5, 0.0, 0.0, 0.0, 0.0, 0.0, 0.0, 0.0, 0.0, 1.0, 0.5, 1.0, 0.75, 0.9688, 0.75, 0.9688, 0.5, 0.0, 0.0, 0.0, 0.0, 0.0, 0.0, 0.0, 0.0, 0.0, 0.0, 0.0, 0.0, 0.0, 0.0, 0.0, 0.0, 0.0, 0.0, 0.0, 0.0, 0.0, 0.0, 0.0, 0.0, 0.0, 0.0, 0.0, 0.0, 0.0, 0.0, 0.0, 0.0, 0.0, 0.0, 0.0, 0.0, 0.0, 0.0, 0.0, 0.0, 0.0, 0.0, 0.0, 0.0, 0.0, 0.0, 0.0, 0.0, 0.8438, 0.5, 0.8438, 0.75, 0.8125, 0.75, 0.8125, 0.5, 0.0, 0.0, 0.0, 0.0, 0.0, 0.0, 0.0, 0.0, 0.625, 0.5, 0.625, 0.75, 0.5938, 0.75, 0.5938, 0.5, 0.0, 0.0, 0.0, 0.0, 0.0, 0.0, 0.0, 0.0, 0.0, 0.0, 0.0, 0.0, 0.0, 0.0, 0.0, 0.0, 0.0, 0.0, 0.0, 0.0, 0.0, 0.0, 0.0, 0.0, 0.0, 0.0, 0.0, 0.0, 0.0, 0.0, 0.0, 0.0, 0.0, 0.0, 0.0, 0.0, 0.0, 0.0, 0.0, 0.0, 0.0, 0.0, 0.0, 0.0, 0.0, 0.0, 0.0, 0.0, 0.0, 0.0, 0.0, 0.0, 0.0, 0.0, 0.0, 0.0, 0.0, 0.0, 0.0, 0.0, 0.0, 0.0, 0.0, 0.0, 0.0, 0.0, 0.0, 0.0, 0.0, 0.0, 0.0, 0.0, 0.0, 0.0, 0.0, 0.0, 0.0, 0.0, 0.0, 0.0, 0.0, 0.0, 0.0, 0.0, 0.0, 0.0, 0.0, 0.0, 0.0, 0.0, 0.0, 0.0, 0.0, 0.0, 0.0, 0.0, 0.0, 0.0, 0.0, 0.0, 0.0, 0.0, 0.0, 0.0, 0.0, 0.0, 0.0, 0.0, 0.0, 0.0, 0.0, 0.0, 0.0, 0.0, 0.0, 0.0, 0.0, 0.0, 0.0, 0.0, 0.0, 0.0, 0.0, 0.0, 0.0, 0.0, 0.0, 0.0, 0.0, 0.0, 0.03125, 0.75, 0.03125, 0.7656, 0.0, 0.7656, 0.0, 0.75, 0.9471, 1.0, 0.9592, 1.0, 0.9592, 1.0, 0.9471, 1.0, 0.9158, 1.0, 0.9279, 1.0, 0.9279, 1.0, 0.9158, 1.0, 0.8846, 1.0, 0.8967, 1.0, 0.8967, 1.0, 0.8846, 1.0, 0.8533, 1.0, 0.8654, 1.0, 0.8654, 1.0, 0.8533, 1.0, 0.8221, 1.0, 0.8342, 1.0, 0.8342, 1.0, 0.8221, 1.0, 0.7908, 1.0, 0.8029, 1.0, 0.8029, 1.0, 0.7908, 1.0, 0.7596, 1.0, 0.7717, 1.0, 0.7717, 1.0, 0.7596, 1.0, 0.7283, 1.0, 0.7404, 1.0, 0.7404, 1.0, 0.7283, 1.0, 0.6971, 1.0, 0.7092, 1.0, 0.7092, 1.0, 0.6971, 1.0, 0.6658, 1.0, 0.6779, 1.0, 0.6779, 1.0, 0.6658, 1.0, 0.6346, 1.0, 0.6467, 1.0, 0.6467, 1.0, 0.6346, 1.0, 0.6033, 1.0, 0.6154, 1.0, 0.6154, 1.0, 0.6033, 1.0, 0.5721, 1.0, 0.5842, 1.0, 0.5842, 1.0, 0.5721, 1.0, 0.5408, 1.0, 0.5529, 1.0, 0.5529, 1.0, 0.5408, 1.0, 0.5096, 1.0, 0.5217, 1.0, 0.5217, 1.0, 0.5096, 1.0, 0.4783, 1.0, 0.4904, 1.0, 0.4904, 1.0, 0.4783, 1.0, 0.4471, 1.0, 0.4592, 1.0, 0.4592, 1.0, 0.4471, 1.0, 0.4158, 1.0, 0.4279, 1.0, 0.4279, 1.0, 0.4158, 1.0, 0.3846, 1.0, 0.3967, 1.0, 0.3967, 1.0, 0.3846, 1.0, 0.3533, 1.0, 0.3654, 1.0, 0.3654, 1.0, 0.3533, 1.0, 0.3221, 1.0, 0.3342, 1.0, 0.3342, 1.0, 0.3221, 1.0, 0.2908, 1.0, 0.3029, 1.0, 0.3029, 1.0, 0.2908, 1.0, 0.2596, 1.0, 0.2717, 1.0, 0.2717, 1.0, 0.2596, 1.0, 0.2283, 1.0, 0.2404, 1.0, 0.2404, 1.0, 0.2283, 1.0, 0.1971, 1.0, 0.2092, 1.0, 0.2092, 1.0, 0.1971, 1.0, 0.1658, 1.0, 0.1779, 1.0, 0.1779, 1.0, 0.1658, 1.0, 0.1346, 1.0, 0.1467, 1.0, 0.1467, 1.0, 0.1346, 1.0, 0.1033, 1.0, 0.1154, 1.0, 0.1154, 1.0, 0.1033, 1.0, 0.07207, 1.0, 0.08418, 1.0, 0.08418, 1.0, 0.07207, 1.0, 0.75, 0.75, 0.75, 0.7656, 0.7188, 0.7656, 0.7188, 0.75, 0.04082, 1.0, 0.05293, 1.0, 0.05293, 1.0, 0.04082, 1.0, 0.009574, 1.0, 0.02168, 1.0, 0.02168, 1.0, 0.009574, 1.0, 0.75, 0.49, 0.7968, 0.4854, 0.8418, 0.4717, 0.8833, 0.4496, 0.9197, 0.4197, 0.9496, 0.3833, 0.9717, 0.3418, 0.9854, 0.2968, 0.99, 0.25, 0.9854, 0.2032, 0.9717, 0.1582, 0.9496, 0.1167, 0.9197, 0.08029, 0.8833, 0.05045, 0.8418, 0.02827, 0.7968, 0.01461, 0.75, 0.01, 0.7032, 0.01461, 0.6582, 0.02827, 0.6167, 0.05045, 0.5803, 0.08029, 0.5504, 0.1167, 0.5283, 0.1582, 0.5146, 0.2032, 0.51, 0.25, 0.5146, 0.2968, 0.5283, 0.3418, 0.5504, 0.3833, 0.5803, 0.4197, 0.6167, 0.4496, 0.6582, 0.4717, 0.7032, 0.4854, 0.4688, 0.75, 0.4688, 0.7656, 0.4375, 0.7656, 0.4375, 0.75, 0.1875, 0.75, 0.1875, 0.7656, 0.1562, 0.7656, 0.1562, 0.75, 0.875, 0.75, 0.875, 0.7656, 0.8438, 0.7656, 0.8438, 0.75, 0.5938, 0.75, 0.5938, 0.7656, 0.5625, 0.7656, 0.5625, 0.75, 0.3125, 0.75, 0.3125, 0.7656, 0.2812, 0.7656, 0.2812, 0.75, 0.294, 0.4712, 0.25, 0.4755, 0.206, 0.4712, 0.1637, 0.4583, 0.1247, 0.4375, 0.09054, 0.4095, 0.06249, 0.3753, 0.04165, 0.3363, 0.02882, 0.294, 0.02448, 0.25, 0.02882, 0.206, 0.04165, 0.1637, 0.06249, 0.1247, 0.09054, 0.09054, 0.1247, 0.06249, 0.1637, 0.04165, 0.206, 0.02882, 0.25, 0.02448, 0.294, 0.02882, 0.3363, 0.04165, 0.3753, 0.06249, 0.4095, 0.09054, 0.4375, 0.1247, 0.4583, 0.1637, 0.4712, 0.206, 0.4755, 0.25, 0.4712, 0.294, 0.4583, 0.3363, 0.4375, 0.3753, 0.4095, 0.4095, 0.3753, 0.4375, 0.3363, 0.4583, 0.7188, 0.75, 0.7188, 0.7656, 0.6875, 0.7656, 0.6875, 0.75, 0.4375, 0.75, 0.4375, 0.7656, 0.4063, 0.7656, 0.4063, 0.75, 0.1562, 0.75, 0.1562, 0.7656, 0.125, 0.7656, 0.125, 0.75, 0.8438, 0.75, 0.8438, 0.7656, 0.8125, 0.7656, 0.8125, 0.75, 0.5625, 0.75, 0.5625, 0.7656, 0.5312, 0.7656, 0.5312, 0.75, 1.0, 0.75, 1.0, 0.7656, 0.9688, 0.7656, 0.9688, 0.75, 0.2812, 0.75, 0.2812, 0.7656, 0.25, 0.7656, 0.25, 0.75, 0.9688, 0.75, 0.9688, 0.7656, 0.9375, 0.7656, 0.9375, 0.75, 0.6875, 0.75, 0.6875, 0.7656, 0.6562, 0.7656, 0.6562, 0.75, 0.4063, 0.75, 0.4063, 0.7656, 0.375, 0.7656, 0.375, 0.75, 0.125, 0.75, 0.125, 0.7656, 0.09375, 0.7656, 0.09375, 0.75, 0.8125, 0.75, 0.8125, 0.7656, 0.7812, 0.7656, 0.7812, 0.75, 0.5312, 0.75, 0.5312, 0.7656, 0.5, 0.7656, 0.5, 0.75, 0.25, 0.75, 0.25, 0.7656, 0.2188, 0.7656, 0.2188, 0.75, 0.9375, 0.75, 0.9375, 0.7656, 0.9063, 0.7656, 0.9063, 0.75, 0.6562, 0.75, 0.6562, 0.7656, 0.625, 0.7656, 0.625, 0.75, 0.375, 0.75, 0.375, 0.7656, 0.3438, 0.7656, 0.3438, 0.75, 0.09375, 0.75, 0.09375, 0.7656, 0.0625, 0.7656, 0.0625, 0.75, 0.7812, 0.75, 0.7812, 0.7656, 0.75, 0.7656, 0.75, 0.75, 0.5, 0.75, 0.5, 0.7656, 0.4688, 0.7656, 0.4688, 0.75, 0.2188, 0.75, 0.2188, 0.7656, 0.1875, 0.7656, 0.1875, 0.75, 0.9063, 0.75, 0.9063, 0.7656, 0.875, 0.7656, 0.875, 0.75, 0.625, 0.75, 0.625, 0.7656, 0.5938, 0.7656, 0.5938, 0.75, 0.3438, 0.75, 0.3438, 0.7656, 0.3125, 0.7656, 0.3125, 0.75, 0.0625, 0.75, 0.0625, 0.7656, 0.03125, 0.7656, 0.03125, 0.75, 0.9904, 1.0, 1.0, 1.0, 1.0, 1.0, 0.9783, 1.0, 0.9592, 1.0, 0.9688, 0.7656, 0.9471, 1.0, 0.9279, 1.0, 0.9375, 0.7656, 0.9158, 1.0, 0.8967, 1.0, 0.9063, 0.7656, 0.8846, 1.0, 0.8654, 1.0, 0.875, 0.7656, 0.8533, 1.0, 0.8342, 1.0, 0.8438, 0.7656, 0.8221, 1.0, 0.8029, 1.0, 0.8125, 0.7656, 0.7908, 1.0, 0.7717, 1.0, 0.7812, 0.7656, 0.7596, 1.0, 0.7404, 1.0, 0.75, 0.7656, 0.7283, 1.0, 0.7092, 1.0, 0.7188, 0.7656, 0.6971, 1.0, 0.6779, 1.0, 0.6875, 0.7656, 0.6658, 1.0, 0.6467, 1.0, 0.6562, 0.7656, 0.6346, 1.0, 0.6154, 1.0, 0.625, 0.7656, 0.6033, 1.0, 0.5842, 1.0, 0.5938, 0.7656, 0.5721, 1.0, 0.5529, 1.0, 0.5625, 0.7656, 0.5408, 1.0, 0.5217, 1.0, 0.5312, 0.7656, 0.5096, 1.0, 0.4904, 1.0, 0.5, 0.7656, 0.4783, 1.0, 0.4592, 1.0, 0.4688, 0.7656, 0.4471, 1.0, 0.4279, 1.0, 0.4375, 0.7656, 0.4158, 1.0, 0.3967, 1.0, 0.4063, 0.7656, 0.3846, 1.0, 0.3654, 1.0, 0.375, 0.7656, 0.3533, 1.0, 0.3342, 1.0, 0.3438, 0.7656, 0.3221, 1.0, 0.3029, 1.0, 0.3125, 0.7656, 0.2908, 1.0, 0.2717, 1.0, 0.2812, 0.7656, 0.2596, 1.0, 0.2404, 1.0, 0.25, 0.7656, 0.2283, 1.0, 0.2092, 1.0, 0.2188, 0.7656, 0.1971, 1.0, 0.1779, 1.0, 0.1875, 0.7656, 0.1658, 1.0, 0.1467, 1.0, 0.1562, 0.7656, 0.1346, 1.0, 0.1154, 1.0, 0.125, 0.7656, 0.1033, 1.0, 0.08418, 1.0, 0.09375, 0.7656, 0.07207, 1.0, 0.05293, 1.0, 0.0625, 0.7656, 0.04082, 1.0, 0.02168, 1.0, 0.03125, 0.7656, -0.00939, 1.0, 0.0, 1.0, 0.000943, 1.0, 0.9783, 1.0, 0.9697, 1.0, 0.9688, 1.0, 0.9471, 1.0, 0.9384, 1.0, 0.9375, 1.0, 0.9158, 1.0, 0.9072, 1.0, 0.9062, 1.0, 0.8846, 1.0, 0.8759, 1.0, 0.875, 1.0, 0.8533, 1.0, 0.8447, 1.0, 0.8438, 1.0, 0.8221, 1.0, 0.8134, 1.0, 0.8125, 1.0, 0.7908, 1.0, 0.7822, 1.0, 0.7812, 1.0, 0.7596, 1.0, 0.7509, 1.0, 0.75, 1.0, 0.7281, 1.0, 0.7178, 1.0, 0.7092, 1.0, 0.6971, 1.0, 0.6884, 1.0, 0.6875, 1.0, 0.6658, 1.0, 0.6572, 1.0, 0.6562, 1.0, 0.6346, 1.0, 0.6259, 1.0, 0.625, 1.0, 0.6033, 1.0, 0.5947, 1.0, 0.5938, 1.0, 0.5719, 1.0, 0.5616, 1.0, 0.5529, 1.0, 0.5408, 1.0, 0.5322, 1.0, 0.5312, 1.0, 0.5096, 1.0, 0.5009, 1.0, 0.5, 1.0, 0.4783, 1.0, 0.4697, 1.0, 0.4688, 1.0, 0.4471, 1.0, 0.4384, 1.0, 0.4375, 1.0, 0.4158, 1.0, 0.4072, 1.0, 0.4062, 1.0, 0.3846, 1.0, 0.3759, 1.0, 0.375, 1.0, 0.3533, 1.0, 0.3447, 1.0, 0.3438, 1.0, 0.3219, 1.0, 0.3116, 1.0, 0.3029, 1.0, 0.2908, 1.0, 0.2822, 1.0, 0.2812, 1.0, 0.2596, 1.0, 0.2509, 1.0, 0.25, 1.0, 0.2283, 1.0, 0.2197, 1.0, 0.2188, 1.0, 0.1971, 1.0, 0.1884, 1.0, 0.1875, 1.0, 0.1658, 1.0, 0.1572, 1.0, 0.1562, 1.0, 0.1346, 1.0, 0.1259, 1.0, 0.125, 1.0, 0.1033, 1.0, 0.09469, 1.0, 0.09375, 1.0, 0.07207, 1.0, 0.06344, 1.0, 0.0625, 1.0, 0.04082, 1.0, 0.03219, 1.0, 0.03125, 1.0, 0.9688, 0.7656, 1.0, 0.7656, 0.9904, 1.0, 0.9783, 1.0, 0.9375, 0.7656, 0.9688, 0.7656, 0.9592, 1.0, 0.9471, 1.0, 0.9063, 0.7656, 0.9375, 0.7656, 0.9279, 1.0, 0.9158, 1.0, 0.875, 0.7656, 0.9063, 0.7656, 0.8967, 1.0, 0.8846, 1.0, 0.8438, 0.7656, 0.875, 0.7656, 0.8654, 1.0, 0.8533, 1.0, 0.8125, 0.7656, 0.8438, 0.7656, 0.8342, 1.0, 0.8221, 1.0, 0.7812, 0.7656, 0.8125, 0.7656, 0.8029, 1.0, 0.7908, 1.0, 0.75, 0.7656, 0.7812, 0.7656, 0.7717, 1.0, 0.7596, 1.0, 0.7188, 0.7656, 0.75, 0.7656, 0.7404, 1.0, 0.7283, 1.0, 0.6875, 0.7656, 0.7188, 0.7656, 0.7092, 1.0, 0.6971, 1.0, 0.6562, 0.7656, 0.6875, 0.7656, 0.6779, 1.0, 0.6658, 1.0, 0.625, 0.7656, 0.6562, 0.7656, 0.6467, 1.0, 0.6346, 1.0, 0.5938, 0.7656, 0.625, 0.7656, 0.6154, 1.0, 0.6033, 1.0, 0.5625, 0.7656, 0.5938, 0.7656, 0.5842, 1.0, 0.5721, 1.0, 0.5312, 0.7656, 0.5625, 0.7656, 0.5529, 1.0, 0.5408, 1.0, 0.5, 0.7656, 0.5312, 0.7656, 0.5217, 1.0, 0.5096, 1.0, 0.4688, 0.7656, 0.5, 0.7656, 0.4904, 1.0, 0.4783, 1.0, 0.4375, 0.7656, 0.4688, 0.7656, 0.4592, 1.0, 0.4471, 1.0, 0.4063, 0.7656, 0.4375, 0.7656, 0.4279, 1.0, 0.4158, 1.0, 0.375, 0.7656, 0.4063, 0.7656, 0.3967, 1.0, 0.3846, 1.0, 0.3438, 0.7656, 0.375, 0.7656, 0.3654, 1.0, 0.3533, 1.0, 0.3125, 0.7656, 0.3438, 0.7656, 0.3342, 1.0, 0.3221, 1.0, 0.2812, 0.7656, 0.3125, 0.7656, 0.3029, 1.0, 0.2908, 1.0, 0.25, 0.7656, 0.2812, 0.7656, 0.2717, 1.0, 0.2596, 1.0, 0.2188, 0.7656, 0.25, 0.7656, 0.2404, 1.0, 0.2283, 1.0, 0.1875, 0.7656, 0.2188, 0.7656, 0.2092, 1.0, 0.1971, 1.0, 0.1562, 0.7656, 0.1875, 0.7656, 0.1779, 1.0, 0.1658, 1.0, 0.125, 0.7656, 0.1562, 0.7656, 0.1467, 1.0, 0.1346, 1.0, 0.09375, 0.7656, 0.125, 0.7656, 0.1154, 1.0, 0.1033, 1.0, 0.0625, 0.7656, 0.09375, 0.7656, 0.08418, 1.0, 0.07207, 1.0, 0.03125, 0.7656, 0.0625, 0.7656, 0.05293, 1.0, 0.04082, 1.0, 0.0, 0.7656, 0.03125, 0.7656, 0.02168, 1.0, 0.009574, 1.0, 0.9783, 1.0, 0.9904, 1.0, 0.9991, 1.0, 0.9697, 1.0, 0.9471, 1.0, 0.9592, 1.0, 0.9678, 1.0, 0.9384, 1.0, 0.9158, 1.0, 0.9279, 1.0, 0.9366, 1.0, 0.9072, 1.0, 0.8846, 1.0, 0.8967, 1.0, 0.9053, 1.0, 0.8759, 1.0, 0.8533, 1.0, 0.8654, 1.0, 0.8741, 1.0, 0.8447, 1.0, 0.8221, 1.0, 0.8342, 1.0, 0.8428, 1.0, 0.8134, 1.0, 0.7908, 1.0, 0.8029, 1.0, 0.8116, 1.0, 0.7822, 1.0, 0.7596, 1.0, 0.7717, 1.0, 0.7803, 1.0, 0.7509, 1.0, 0.7283, 1.0, 0.7404, 1.0, 0.7491, 1.0, 0.7197, 1.0, 0.6971, 1.0, 0.7092, 1.0, 0.7178, 1.0, 0.6884, 1.0, 0.6658, 1.0, 0.6779, 1.0, 0.6866, 1.0, 0.6572, 1.0, 0.6346, 1.0, 0.6467, 1.0, 0.6553, 1.0, 0.6259, 1.0, 0.6033, 1.0, 0.6154, 1.0, 0.6241, 1.0, 0.5947, 1.0, 0.5721, 1.0, 0.5842, 1.0, 0.5928, 1.0, 0.5634, 1.0, 0.5408, 1.0, 0.5529, 1.0, 0.5616, 1.0, 0.5322, 1.0, 0.5096, 1.0, 0.5217, 1.0, 0.5303, 1.0, 0.5009, 1.0, 0.4783, 1.0, 0.4904, 1.0, 0.4991, 1.0, 0.4697, 1.0, 0.4471, 1.0, 0.4592, 1.0, 0.4678, 1.0, 0.4384, 1.0, 0.4158, 1.0, 0.4279, 1.0, 0.4366, 1.0, 0.4072, 1.0, 0.3846, 1.0, 0.3967, 1.0, 0.4053, 1.0, 0.3759, 1.0, 0.3533, 1.0, 0.3654, 1.0, 0.3741, 1.0, 0.3447, 1.0, 0.3221, 1.0, 0.3342, 1.0, 0.3428, 1.0, 0.3134, 1.0, 0.2908, 1.0, 0.3029, 1.0, 0.3116, 1.0, 0.2822, 1.0, 0.2596, 1.0, 0.2717, 1.0, 0.2803, 1.0, 0.2509, 1.0, 0.2283, 1.0, 0.2404, 1.0, 0.2491, 1.0, 0.2197, 1.0, 0.1971, 1.0, 0.2092, 1.0, 0.2178, 1.0, 0.1884, 1.0, 0.1658, 1.0, 0.1779, 1.0, 0.1866, 1.0, 0.1572, 1.0, 0.1346, 1.0, 0.1467, 1.0, 0.1553, 1.0, 0.1259, 1.0, 0.1033, 1.0, 0.1154, 1.0, 0.1241, 1.0, 0.09469, 1.0, 0.07207, 1.0, 0.08418, 1.0, 0.09281, 1.0, 0.06344, 1.0, 0.04082, 1.0, 0.05293, 1.0, 0.06156, 1.0, 0.03219, 1.0, 0.009574, 1.0, 0.02168, 1.0, 0.03031, 1.0, 0.000943, 1.0, 0.7908, 1.0, 0.7908, 1.0, 0.7717, 1.0, 0.7717, 1.0, 0.7404, 1.0, 0.7404, 1.0, 0.7596, 1.0, 0.7596, 1.0, 0.5096, 1.0, 0.5096, 1.0, 0.4904, 1.0, 0.4904, 1.0, 0.4592, 1.0, 0.4592, 1.0, 0.4783, 1.0, 0.4783, 1.0, 0.2283, 1.0, 0.2283, 1.0, 0.2092, 1.0, 0.2092, 1.0, 0.1779, 1.0, 0.1779, 1.0, 0.1971, 1.0, 0.1971, 1.0, 0.9158, 1.0, 0.9158, 1.0, 0.8967, 1.0, 0.8967, 1.0, 0.8654, 1.0, 0.8654, 1.0, 0.8846, 1.0, 0.8846, 1.0, 0.6346, 1.0, 0.6346, 1.0, 0.6154, 1.0, 0.6154, 1.0, 0.5842, 1.0, 0.5842, 1.0, 0.6033, 1.0, 0.6033, 1.0, 0.3533, 1.0, 0.3533, 1.0, 0.3342, 1.0, 0.3342, 1.0, 0.3029, 1.0, 0.3029, 1.0, 0.3221, 1.0, 0.3221, 1.0, 0.07207, 1.0, 0.07207, 1.0, 0.05293, 1.0, 0.05293, 1.0, 0.02168, 1.0, 0.02168, 1.0, 0.04082, 1.0, 0.04082, 1.0, 0.7092, 1.0, 0.7092, 1.0, 0.7283, 1.0, 0.7283, 1.0, 0.4279, 1.0, 0.4279, 1.0, 0.4471, 1.0, 0.4471, 1.0, 0.1467, 1.0, 0.1467, 1.0, 0.1658, 1.0, 0.1658, 1.0, 0.8342, 1.0, 0.8342, 1.0, 0.8533, 1.0, 0.8533, 1.0, 0.5529, 1.0, 0.5529, 1.0, 0.5721, 1.0, 0.5721, 1.0, 0.009574, 1.0, 0.009574, 1.0, 0.0, 1.0, 0.0, 1.0, 0.9592, 1.0, 0.9592, 1.0, 0.9783, 1.0, 0.9783, 1.0, 0.2717, 1.0, 0.2717, 1.0, 0.2908, 1.0, 0.2908, 1.0, 0.6779, 1.0, 0.6779, 1.0, 0.6971, 1.0, 0.6971, 1.0, 0.3967, 1.0, 0.3967, 1.0, 0.4158, 1.0, 0.4158, 1.0, 0.1154, 1.0, 0.1154, 1.0, 0.1346, 1.0, 0.1346, 1.0, 0.8029, 1.0, 0.8029, 1.0, 0.8221, 1.0, 0.8221, 1.0, 0.5217, 1.0, 0.5217, 1.0, 0.5408, 1.0, 0.5408, 1.0, 0.2404, 1.0, 0.2404, 1.0, 0.2596, 1.0, 0.2596, 1.0, 0.9279, 1.0, 0.9279, 1.0, 0.9471, 1.0, 0.9471, 1.0, 0.6467, 1.0, 0.6467, 1.0, 0.6658, 1.0, 0.6658, 1.0, 0.3654, 1.0, 0.3654, 1.0, 0.3846, 1.0, 0.3846, 1.0, 0.08418, 1.0, 0.08418, 1.0, 0.1033, 1.0, 0.1033, 1.0, 0.9783, 1.0, 0.9904, 1.0, 0.9904, 1.0, 0.9783, 1.0])
me_mesh.materials.append(mat_material)
me_mesh.use_remesh_fix_poles = True
me_mesh.use_remesh_preserve_attributes = False
me_mesh.update()

# ---- objects
ob_mball_001 = bpy.data.objects.new('Mball.001', me_mesh)

# ---- transforms, parenting, visibility, modifiers, constraints
ob_mball_001.location = (0.0, 0.0, 0.7113)
ob_mball_001.rotation_euler = (0.0, 1.571, 0.0)

# ---- collection membership
col_collection.objects.link(ob_mball_001)

# ---- scene / render settings (as saved in the file)
scene.frame_start = 1; scene.frame_end = 250; scene.frame_set(30)
scene.render.engine = 'BLENDER_EEVEE_NEXT'
scene.cycles.sampling_pattern = 'TABULATED_SOBOL'
scene.cycles.use_light_tree = False
scene.view_settings.view_transform = 'Filmic'
bpy.context.view_layer.update()

# ---- added for rendering (the .blend has no active camera and no usable light): camera, sun
cam_auto = bpy.data.cameras.new('AutoCamera')
cam_auto.lens = 50.0
cam_auto.sensor_width = 36.0
cam_auto.clip_end = 1000.0
ob_auto_camera = bpy.data.objects.new('AutoCamera', cam_auto)
scene.collection.objects.link(ob_auto_camera)
ob_auto_camera.location = (7.76929, -9.32006, 7.6695)
ob_auto_camera.rotation_euler = (1.09748, -7.21219e-08, 0.694738)
scene.camera = ob_auto_camera
light_auto_sun = bpy.data.lights.new('AutoSun', 'SUN')
light_auto_sun.energy = 3.0
light_auto_sun.angle = 0.0523599
ob_auto_sun = bpy.data.objects.new('AutoSun', light_auto_sun)
scene.collection.objects.link(ob_auto_sun)
ob_auto_sun.rotation_euler = (0.872665, 0.174533, 0.523599)
bpy.context.view_layer.update()

